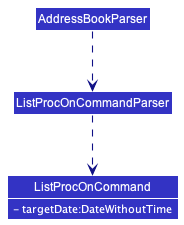

The diagram above was rendered by PlantUML. Its source (embedded in the PNG):
@startuml
!include style.puml
skinparam arrowThickness 1.1
skinparam arrowColor LOGIC_COLOR_T4
skinparam classBackgroundColor LOGIC_COLOR

class AddressBookParser
class ListProcOnCommandParser
class ListProcOnCommand {
    <color:white>- targetDate:DateWithoutTime</color>
}
show ListProcOnCommand attribute

AddressBookParser ..> ListProcOnCommandParser
ListProcOnCommandParser ..> ListProcOnCommand

@enduml